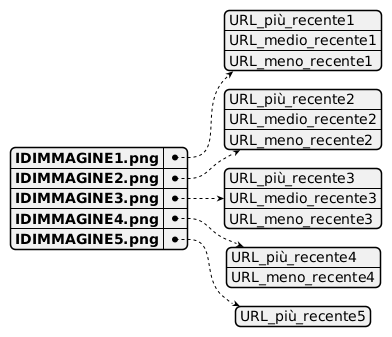

The diagram above was rendered by PlantUML. Its source (embedded in the PNG):
@startjson StrutturaJSONSuggerimenti
{
    "IDIMMAGINE1.png":[
        "URL_più_recente1",
        "URL_medio_recente1",
        "URL_meno_recente1"
    ],
    "IDIMMAGINE2.png":[
        "URL_più_recente2",
        "URL_medio_recente2",
        "URL_meno_recente2"
    ],
    "IDIMMAGINE3.png":[
        "URL_più_recente3",
        "URL_medio_recente3",
        "URL_meno_recente3"
    ],
    "IDIMMAGINE4.png":[
        "URL_più_recente4",
        "URL_meno_recente4"
    ],
    "IDIMMAGINE5.png":[
        "URL_più_recente5"
    ]
}

@endjson